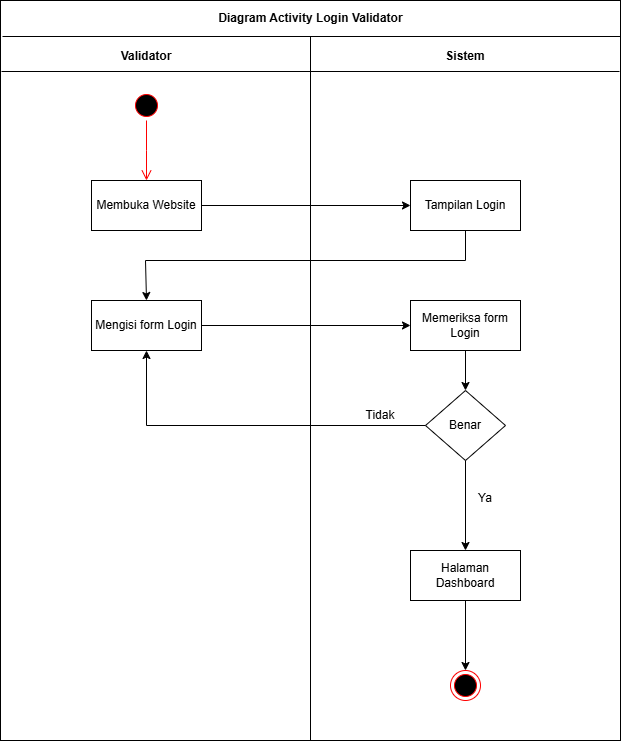

The diagram above was exported from draw.io. Its source (the exported page's mxGraphModel, read from the mxfile embedded in the PNG):
<mxGraphModel dx="766" dy="996" grid="1" gridSize="10" guides="1" tooltips="1" connect="1" arrows="1" fold="1" page="1" pageScale="1" pageWidth="850" pageHeight="1100" math="0" shadow="0">
  <root>
    <mxCell id="0" />
    <mxCell id="1" parent="0" />
    <mxCell id="4ZaR_T7aD6w6yHt_0AVM-1" value="" style="rounded=0;whiteSpace=wrap;html=1;" vertex="1" parent="1">
      <mxGeometry x="115" y="80" width="620" height="740" as="geometry" />
    </mxCell>
    <mxCell id="4ZaR_T7aD6w6yHt_0AVM-2" value="" style="endArrow=none;html=1;rounded=0;" edge="1" parent="1">
      <mxGeometry width="50" height="50" relative="1" as="geometry">
        <mxPoint x="117" y="116" as="sourcePoint" />
        <mxPoint x="735" y="116" as="targetPoint" />
      </mxGeometry>
    </mxCell>
    <mxCell id="4ZaR_T7aD6w6yHt_0AVM-3" value="" style="endArrow=none;html=1;rounded=0;" edge="1" parent="1">
      <mxGeometry width="50" height="50" relative="1" as="geometry">
        <mxPoint x="116" y="151" as="sourcePoint" />
        <mxPoint x="734" y="151" as="targetPoint" />
      </mxGeometry>
    </mxCell>
    <mxCell id="4ZaR_T7aD6w6yHt_0AVM-4" value="" style="endArrow=none;html=1;rounded=0;entryX=0.5;entryY=1;entryDx=0;entryDy=0;" edge="1" parent="1" target="4ZaR_T7aD6w6yHt_0AVM-1">
      <mxGeometry width="50" height="50" relative="1" as="geometry">
        <mxPoint x="425" y="116" as="sourcePoint" />
        <mxPoint x="424.9999999999999" y="796.0000000000002" as="targetPoint" />
      </mxGeometry>
    </mxCell>
    <mxCell id="4ZaR_T7aD6w6yHt_0AVM-5" value="&lt;b&gt;Diagram Activity Login Validator&lt;/b&gt;" style="text;html=1;align=center;verticalAlign=middle;whiteSpace=wrap;rounded=0;" vertex="1" parent="1">
      <mxGeometry x="322" y="83" width="207" height="30" as="geometry" />
    </mxCell>
    <mxCell id="4ZaR_T7aD6w6yHt_0AVM-6" value="&lt;b&gt;Validator&lt;/b&gt;" style="text;html=1;align=center;verticalAlign=middle;whiteSpace=wrap;rounded=0;" vertex="1" parent="1">
      <mxGeometry x="231" y="121" width="60" height="30" as="geometry" />
    </mxCell>
    <mxCell id="4ZaR_T7aD6w6yHt_0AVM-7" value="&lt;b&gt;Sistem&lt;/b&gt;" style="text;html=1;align=center;verticalAlign=middle;whiteSpace=wrap;rounded=0;" vertex="1" parent="1">
      <mxGeometry x="550" y="121" width="60" height="30" as="geometry" />
    </mxCell>
    <mxCell id="4ZaR_T7aD6w6yHt_0AVM-8" value="Membuka Website" style="html=1;whiteSpace=wrap;" vertex="1" parent="1">
      <mxGeometry x="206" y="260" width="110" height="50" as="geometry" />
    </mxCell>
    <mxCell id="4ZaR_T7aD6w6yHt_0AVM-9" value="" style="ellipse;html=1;shape=startState;fillColor=#000000;strokeColor=#ff0000;" vertex="1" parent="1">
      <mxGeometry x="246" y="170" width="30" height="30" as="geometry" />
    </mxCell>
    <mxCell id="4ZaR_T7aD6w6yHt_0AVM-10" value="" style="edgeStyle=orthogonalEdgeStyle;html=1;verticalAlign=bottom;endArrow=open;endSize=8;strokeColor=#ff0000;rounded=0;" edge="1" parent="1" source="4ZaR_T7aD6w6yHt_0AVM-9">
      <mxGeometry relative="1" as="geometry">
        <mxPoint x="261" y="260" as="targetPoint" />
      </mxGeometry>
    </mxCell>
    <mxCell id="4ZaR_T7aD6w6yHt_0AVM-11" value="Tampilan Login" style="html=1;whiteSpace=wrap;" vertex="1" parent="1">
      <mxGeometry x="525" y="260" width="110" height="50" as="geometry" />
    </mxCell>
    <mxCell id="4ZaR_T7aD6w6yHt_0AVM-12" value="Mengisi form Login" style="html=1;whiteSpace=wrap;" vertex="1" parent="1">
      <mxGeometry x="206" y="380" width="110" height="50" as="geometry" />
    </mxCell>
    <mxCell id="4ZaR_T7aD6w6yHt_0AVM-13" value="Memeriksa form Login" style="html=1;whiteSpace=wrap;" vertex="1" parent="1">
      <mxGeometry x="525" y="380" width="110" height="50" as="geometry" />
    </mxCell>
    <mxCell id="4ZaR_T7aD6w6yHt_0AVM-14" value="Benar" style="rhombus;whiteSpace=wrap;html=1;" vertex="1" parent="1">
      <mxGeometry x="540" y="470" width="80" height="70" as="geometry" />
    </mxCell>
    <mxCell id="4ZaR_T7aD6w6yHt_0AVM-15" value="Ya" style="text;html=1;align=center;verticalAlign=middle;whiteSpace=wrap;rounded=0;" vertex="1" parent="1">
      <mxGeometry x="570" y="563" width="60" height="30" as="geometry" />
    </mxCell>
    <mxCell id="4ZaR_T7aD6w6yHt_0AVM-16" value="Tidak" style="text;html=1;align=center;verticalAlign=middle;whiteSpace=wrap;rounded=0;" vertex="1" parent="1">
      <mxGeometry x="465" y="480" width="60" height="30" as="geometry" />
    </mxCell>
    <mxCell id="4ZaR_T7aD6w6yHt_0AVM-17" value="Halaman Dashboard" style="html=1;whiteSpace=wrap;" vertex="1" parent="1">
      <mxGeometry x="525" y="630" width="110" height="50" as="geometry" />
    </mxCell>
    <mxCell id="4ZaR_T7aD6w6yHt_0AVM-18" value="" style="ellipse;html=1;shape=endState;fillColor=#000000;strokeColor=#ff0000;" vertex="1" parent="1">
      <mxGeometry x="565" y="750" width="30" height="30" as="geometry" />
    </mxCell>
    <mxCell id="4ZaR_T7aD6w6yHt_0AVM-19" value="" style="endArrow=classic;html=1;rounded=0;exitX=1;exitY=0.5;exitDx=0;exitDy=0;entryX=0;entryY=0.5;entryDx=0;entryDy=0;" edge="1" parent="1" source="4ZaR_T7aD6w6yHt_0AVM-8" target="4ZaR_T7aD6w6yHt_0AVM-11">
      <mxGeometry width="50" height="50" relative="1" as="geometry">
        <mxPoint x="490" y="580" as="sourcePoint" />
        <mxPoint x="540" y="530" as="targetPoint" />
      </mxGeometry>
    </mxCell>
    <mxCell id="4ZaR_T7aD6w6yHt_0AVM-20" value="" style="endArrow=classic;html=1;rounded=0;exitX=0.5;exitY=1;exitDx=0;exitDy=0;entryX=0.5;entryY=0;entryDx=0;entryDy=0;" edge="1" parent="1" source="4ZaR_T7aD6w6yHt_0AVM-11" target="4ZaR_T7aD6w6yHt_0AVM-12">
      <mxGeometry width="50" height="50" relative="1" as="geometry">
        <mxPoint x="326" y="295" as="sourcePoint" />
        <mxPoint x="535" y="295" as="targetPoint" />
        <Array as="points">
          <mxPoint x="580" y="340" />
          <mxPoint x="260" y="340" />
        </Array>
      </mxGeometry>
    </mxCell>
    <mxCell id="4ZaR_T7aD6w6yHt_0AVM-21" value="" style="endArrow=classic;html=1;rounded=0;exitX=1;exitY=0.5;exitDx=0;exitDy=0;entryX=0;entryY=0.5;entryDx=0;entryDy=0;" edge="1" parent="1" source="4ZaR_T7aD6w6yHt_0AVM-12" target="4ZaR_T7aD6w6yHt_0AVM-13">
      <mxGeometry width="50" height="50" relative="1" as="geometry">
        <mxPoint x="326" y="295" as="sourcePoint" />
        <mxPoint x="535" y="295" as="targetPoint" />
      </mxGeometry>
    </mxCell>
    <mxCell id="4ZaR_T7aD6w6yHt_0AVM-22" value="" style="endArrow=classic;html=1;rounded=0;exitX=0.5;exitY=1;exitDx=0;exitDy=0;entryX=0.5;entryY=0;entryDx=0;entryDy=0;" edge="1" parent="1" source="4ZaR_T7aD6w6yHt_0AVM-13" target="4ZaR_T7aD6w6yHt_0AVM-14">
      <mxGeometry width="50" height="50" relative="1" as="geometry">
        <mxPoint x="326" y="415" as="sourcePoint" />
        <mxPoint x="535" y="415" as="targetPoint" />
      </mxGeometry>
    </mxCell>
    <mxCell id="4ZaR_T7aD6w6yHt_0AVM-23" value="" style="endArrow=classic;html=1;rounded=0;exitX=0.5;exitY=1;exitDx=0;exitDy=0;entryX=0.5;entryY=0;entryDx=0;entryDy=0;" edge="1" parent="1" source="4ZaR_T7aD6w6yHt_0AVM-14" target="4ZaR_T7aD6w6yHt_0AVM-17">
      <mxGeometry width="50" height="50" relative="1" as="geometry">
        <mxPoint x="590" y="440" as="sourcePoint" />
        <mxPoint x="590" y="480" as="targetPoint" />
      </mxGeometry>
    </mxCell>
    <mxCell id="4ZaR_T7aD6w6yHt_0AVM-24" value="" style="endArrow=classic;html=1;rounded=0;exitX=0;exitY=0.5;exitDx=0;exitDy=0;entryX=0.5;entryY=1;entryDx=0;entryDy=0;" edge="1" parent="1" source="4ZaR_T7aD6w6yHt_0AVM-14" target="4ZaR_T7aD6w6yHt_0AVM-12">
      <mxGeometry width="50" height="50" relative="1" as="geometry">
        <mxPoint x="590" y="550" as="sourcePoint" />
        <mxPoint x="590" y="640" as="targetPoint" />
        <Array as="points">
          <mxPoint x="261" y="505" />
        </Array>
      </mxGeometry>
    </mxCell>
    <mxCell id="4ZaR_T7aD6w6yHt_0AVM-25" value="" style="endArrow=classic;html=1;rounded=0;exitX=0.5;exitY=1;exitDx=0;exitDy=0;entryX=0.5;entryY=0;entryDx=0;entryDy=0;" edge="1" parent="1" source="4ZaR_T7aD6w6yHt_0AVM-17" target="4ZaR_T7aD6w6yHt_0AVM-18">
      <mxGeometry width="50" height="50" relative="1" as="geometry">
        <mxPoint x="590" y="550" as="sourcePoint" />
        <mxPoint x="590" y="640" as="targetPoint" />
      </mxGeometry>
    </mxCell>
  </root>
</mxGraphModel>